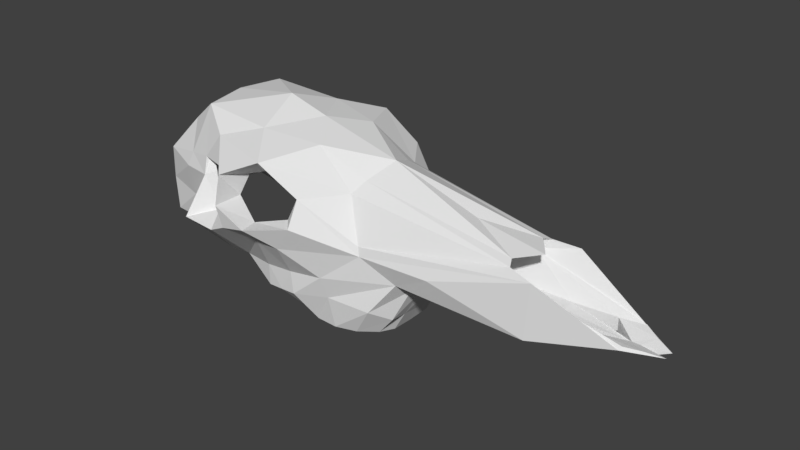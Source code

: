 # Source: Skull.blend  (saved by Blender 2.79.0; exported with 4.5.12 LTS)
import bpy
from mathutils import Matrix  # noqa: F401  (used for matrix-valued properties, if any)

bpy.ops.wm.read_factory_settings(use_empty=True)
scene = bpy.context.scene
scene.name = 'Scene'

# ---- collections
col_collection_1 = bpy.data.collections.new('Collection 1'); scene.collection.children.link(col_collection_1)

# ---- world
world_world = bpy.data.worlds.new('World'); scene.world = world_world
world_world.color = (0.05088, 0.05088, 0.05088)
world_world.use_sun_shadow = False
world_world.sun_shadow_jitter_overblur = 0.0
world_world.cycles.sampling_method = 'MANUAL'

# ---- meshes
me_cube_002 = bpy.data.meshes.new('Cube.002')
me_cube_002.from_pydata([(1.157, -2.016, 0.7623), (1.312, 1.148, -0.5898), (0.7199, 0.2198, -1.544), (0.0, 1.706, 1.251), (1.6, 0.1299, 1.299), (1.037, -2.691, -0.5942), (0.0, -3.253, 0.6628), (0.0, -0.6435, 1.858), (0.0, -3.195, -0.6628), (1.209, -1.195, 1.315), (1.103, 1.272, -1.582), (1.088, 1.812, 0.1365), (1.262, -2.048, 0.5246), (0.737, -2.326, 1.205), (0.0, -1.958, 1.646), (0.8994, -0.4255, 1.549), (1.214, -1.051, -0.8114), (0.0, -0.3511, -1.065), (1.156, -0.7215, -0.8311), (1.153, -2.054, -0.07771), (2.08, -0.4314, 0.541), (0.0, 6.194, -0.5763), (0.4313, 6.222, -0.3095), (1.759, 0.9079, 0.4028), (1.342, 0.4926, -0.6803), (0.956, -2.823, 0.5782), (0.7297, -0.4837, -0.9406), (0.6607, 0.6303, 1.45), (0.8373, -1.812, 1.622), (0.9936, -1.874, -0.7001), (1.606, -0.6052, 0.6495), (0.7239, 4.788, -0.5917), (0.0, 4.676, -0.8889), (0.5759, 4.712, -0.6688), (0.0, 2.421, -0.9446), (0.9157, 2.451, -0.4302), (0.5771, 2.503, -0.6496), (0.0, 4.936, -0.8288), (0.4272, 4.321, 0.5272), (0.7, 4.86, 0.4128), (0.0, 0.1505, 1.638), (1.93, -0.773, -0.0788), (0.9799, -2.808, -5.368e-08), (1.895, -0.508, 1.008), (1.594, -0.8166, 0.9782), (1.527, 0.9123, 0.8602), (0.8102, 1.441, 0.8608), (1.143, 0.3847, 1.13), (1.505, -0.4502, 0.5264), (1.518, 0.6802, 0.422), (1.356, -0.3438, 0.8951), (1.291, 0.836, 0.7946), (0.0, 4.644, 0.5272), (0.0, 3.368, 0.736), (0.5365, 1.52, 1.021), (1.302, -0.06198, -1.153), (1.186, 1.2, -1.003), (0.0, 2.164, -1.367), (0.0, -0.00326, -1.342), (0.7344, 2.231, -1.249), (0.8353, -0.009937, -1.246), (1.085, 1.997, -1.039), (0.0, 2.009, -1.677), (-5.384e-08, -0.04204, -1.535), (0.7199, 1.935, -1.606), (0.3831, 0.02546, -1.537), (0.97, 1.637, -1.596), (1.113, 1.853, -0.02607), (0.712, 4.824, -0.08942), (1.103, 0.8829, -1.568), (1.367, 0.5691, -1.078), (0.9999, 3.139, -0.05028), (0.0, -3.224, -5.96e-08), (2.025, -0.3525, 0.1352), (1.706, 0.5751, -0.07333), (1.335, 0.2535, -1.116), (0.97, 0.5176, -1.555), (1.693, 0.08007, -0.07841), (1.684, 0.06106, 0.2418), (2.046, 0.1374, 0.2509), (1.31, -0.06646, -0.7509), (1.081, -1.481, -0.7646), (1.428, -1.419, 0.5871), (1.299, -1.488, 0.8702), (1.873, -1.483, -0.07826), (1.291, -1.247, 0.6622), (1.458, -0.8022, 1.053), (1.436, -0.7586, 0.1812), (1.287, -0.5908, 0.7246), (1.163, -1.474, 0.9453), (1.387, -1.099, -0.003188), (0.09004, 6.816, -0.373), (0.3422, 4.721, -0.8094), (0.2886, 2.462, -0.8239), (0.3672, 2.197, -1.308), (0.429, 2.029, -1.644), (0.5549, 4.931, -0.6166), (0.2904, 5.811, -0.4928), (0.2245, 5.029, -0.7906), (0.5803, 4.399, 0.47), (0.0, 6.454, -0.524), (0.3761, 6.247, -0.2594), (0.3742, 3.912, 0.4027), (0.0, 4.056, 0.4027), (0.4959, 4.152, 0.2665), (0.435, 4.032, 0.3772), (0.2239, 6.513, -0.3113), (0.0, 6.351, -0.3786), (0.0, 6.208, -0.3786), (0.2904, 5.811, -0.2594), (0.2245, 5.029, -0.2594), (0.0, 6.214, -0.3978), (0.0, 5.034, -0.2786), (0.3742, 1.127, 0.4027), (0.0, 1.271, 0.4027), (0.4959, 1.367, 0.2665), (0.435, 1.247, 0.3772), (0.2245, 2.244, -0.2594), (0.0, 2.249, -0.2786)], [(19, 81)], [(82, 12, 19), (19, 42, 5, 29), (0, 13, 25), (35, 36, 33, 31), (25, 13, 6), (27, 4, 46), (56, 70, 69, 10), (41, 16, 18, 73), (79, 77, 74, 23), (0, 25, 12), (80, 18, 55, 75), (46, 4, 45), (15, 9, 4), (43, 9, 44), (31, 33, 96, 22), (92, 33, 36, 93), (36, 35, 61, 59), (8, 5, 42, 72), (72, 42, 25, 6), (81, 84, 19, 29), (82, 83, 0, 12), (43, 44, 30, 20), (43, 20, 48, 50), (1, 67, 74, 24), (4, 47, 51, 45), (67, 23, 74), (15, 4, 27, 40), (35, 1, 56, 61), (1, 24, 70, 56), (23, 49, 78), (68, 22, 39), (45, 51, 49, 23), (30, 41, 73, 20), (92, 97, 96, 33), (93, 36, 59, 94), (26, 17, 58, 60), (28, 13, 0), (7, 14, 28), (43, 4, 9), (18, 26, 60, 55), (99, 46, 11, 39), (27, 3, 40), (12, 25, 42, 19), (83, 9, 28, 0), (39, 11, 67, 71), (11, 46, 45), (4, 43, 50, 47), (40, 7, 15), (14, 6, 13, 28), (52, 53, 38), (54, 46, 99, 38), (54, 27, 46), (27, 54, 3), (38, 53, 3, 54), (60, 58, 63, 65), (55, 60, 65, 2), (61, 56, 10, 66), (75, 55, 2, 76), (94, 59, 64, 95), (59, 61, 66, 64), (67, 11, 45, 23), (68, 31, 22), (35, 71, 67, 1), (77, 80, 24, 74), (68, 39, 71), (31, 68, 71, 35), (80, 77, 18), (70, 75, 76, 69), (24, 80, 75, 70), (20, 73, 79), (77, 79, 73, 18), (44, 9, 83), (82, 84, 90, 85), (16, 41, 84, 81), (84, 82, 19), (82, 85, 89), (30, 44, 86, 88), (44, 83, 89, 86), (84, 41, 87, 90), (41, 30, 88, 87), (83, 82, 89), (28, 9, 15), (48, 20, 78), (79, 23, 78), (20, 79, 78), (97, 91, 22, 96), (57, 94, 95, 62), (34, 93, 94, 57), (92, 98, 97), (21, 98, 37), (21, 100, 91, 97), (32, 37, 98, 92), (99, 105, 102, 38), (22, 91, 106, 101), (52, 38, 102, 103), (104, 105, 99, 39), (91, 100, 107, 106), (39, 22, 101, 104), (21, 97, 109, 108), (97, 98, 110, 109), (98, 21, 108, 110), (106, 107, 108, 109), (101, 106, 109), (104, 101, 109, 110), (110, 108, 111, 112), (102, 105, 116, 113), (105, 104, 115, 116), (103, 102, 113, 114), (110, 112, 118, 117), (104, 110, 117, 115), (32, 92, 93, 34), (7, 28, 15)])
me_cube_002.use_remesh_preserve_volume = False
me_cube_002.use_remesh_preserve_attributes = False
me_cube_002.use_mirror_vertex_groups = False
me_cube_002.update()

# ---- objects
ob_cube = bpy.data.objects.new('Cube', me_cube_002)

# ---- transforms, parenting, visibility, modifiers, constraints
ob_cube.location = (-1.192e-07, -7.069e-08, 0.4853)
ob_cube.rotation_euler = (-6.283, 6.384e-07, -1.571)
ob_cube.scale = (0.3017, 0.3017, 0.3017)
ob_cube.lineart.crease_threshold = 0.0
_m = ob_cube.modifiers.new('Mirror', 'MIRROR')
_m.use_clip = True

# ---- collection membership
col_collection_1.objects.link(ob_cube)

# ---- scene / render settings (as saved in the file)
scene.frame_start = 1; scene.frame_end = 250; scene.frame_set(2)
scene.render.engine = 'CYCLES'
scene.render.resolution_percentage = 50
scene.render.dither_intensity = 0.0
scene.cycles.use_denoising = False
scene.cycles.samples = 128
scene.cycles.sampling_pattern = 'TABULATED_SOBOL'
scene.cycles.use_adaptive_sampling = False
scene.cycles.use_light_tree = False
scene.cycles.blur_glossy = 0.0
scene.cycles.sample_clamp_indirect = 0.0
scene.view_settings.view_transform = 'Standard'
bpy.context.view_layer.update()

# ---- added for rendering (the .blend has no active camera and no usable light): camera, sun
cam_auto = bpy.data.cameras.new('AutoCamera')
cam_auto.lens = 50.0
cam_auto.sensor_width = 36.0
cam_auto.clip_end = 1000.0
ob_auto_camera = bpy.data.objects.new('AutoCamera', cam_auto)
scene.collection.objects.link(ob_auto_camera)
ob_auto_camera.location = (3.73471, -3.83659, 3.0704)
ob_auto_camera.rotation_euler = (1.09748, -7.21219e-08, 0.694738)
scene.camera = ob_auto_camera
light_auto_sun = bpy.data.lights.new('AutoSun', 'SUN')
light_auto_sun.energy = 3.0
light_auto_sun.angle = 0.0523599
ob_auto_sun = bpy.data.objects.new('AutoSun', light_auto_sun)
scene.collection.objects.link(ob_auto_sun)
ob_auto_sun.rotation_euler = (0.872665, 0.174533, 0.523599)
bpy.context.view_layer.update()
